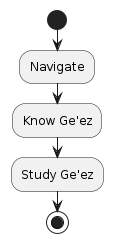

The diagram above was rendered by PlantUML. Its source (embedded in the PNG):
@startuml study_geez

start
  :Navigate;
  :Know Ge'ez;
  :Study Ge'ez;
stop

@enduml